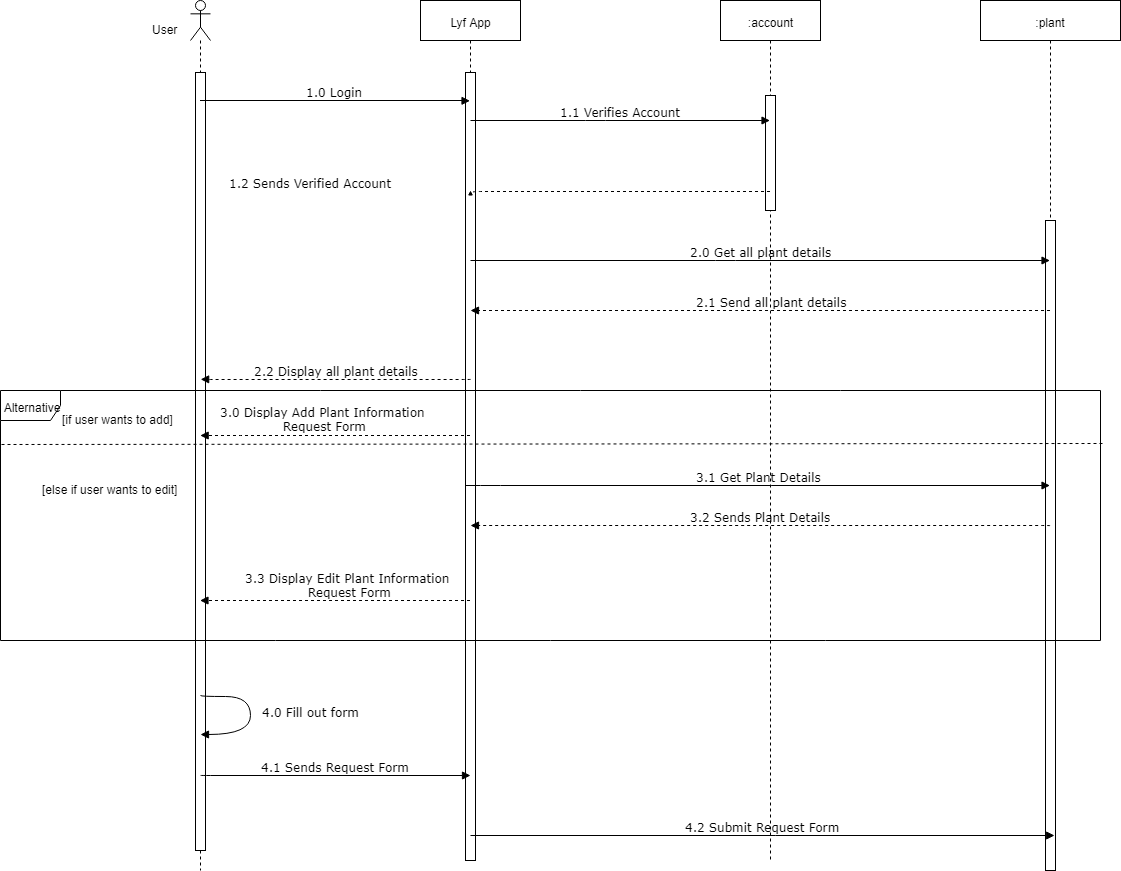

The diagram above was exported from draw.io. Its source (the exported page's mxGraphModel, read from the mxfile embedded in the PNG):
<mxGraphModel dx="1607" dy="849" grid="1" gridSize="10" guides="1" tooltips="1" connect="1" arrows="1" fold="1" page="1" pageScale="1" pageWidth="850" pageHeight="1100" math="0" shadow="0">
  <root>
    <mxCell id="0" />
    <mxCell id="1" parent="0" />
    <mxCell id="tB9qsoGlvofpHfJNz7n6-5" value="Lyf App" style="shape=umlLifeline;perimeter=lifelinePerimeter;whiteSpace=wrap;html=1;container=1;collapsible=0;recursiveResize=0;outlineConnect=0;" parent="1" vertex="1">
      <mxGeometry x="420" y="170" width="100" height="860" as="geometry" />
    </mxCell>
    <mxCell id="5TGLQtXTa0AP0dlVpr4Y-24" value="" style="html=1;points=[];perimeter=orthogonalPerimeter;" parent="tB9qsoGlvofpHfJNz7n6-5" vertex="1">
      <mxGeometry x="45" y="72" width="10" height="788" as="geometry" />
    </mxCell>
    <mxCell id="tB9qsoGlvofpHfJNz7n6-7" value="" style="shape=umlLifeline;participant=umlActor;perimeter=lifelinePerimeter;whiteSpace=wrap;html=1;container=1;collapsible=0;recursiveResize=0;verticalAlign=top;spacingTop=36;labelBackgroundColor=#ffffff;outlineConnect=0;" parent="1" vertex="1">
      <mxGeometry x="190" y="170" width="20" height="870" as="geometry" />
    </mxCell>
    <mxCell id="5TGLQtXTa0AP0dlVpr4Y-23" value="" style="html=1;points=[];perimeter=orthogonalPerimeter;" parent="tB9qsoGlvofpHfJNz7n6-7" vertex="1">
      <mxGeometry x="5" y="72" width="10" height="778" as="geometry" />
    </mxCell>
    <mxCell id="tB9qsoGlvofpHfJNz7n6-8" value="User" style="text;html=1;resizable=0;points=[];autosize=1;align=left;verticalAlign=top;spacingTop=-4;" parent="1" vertex="1">
      <mxGeometry x="150" y="190" width="40" height="10" as="geometry" />
    </mxCell>
    <mxCell id="tB9qsoGlvofpHfJNz7n6-9" value=":plant" style="shape=umlLifeline;perimeter=lifelinePerimeter;whiteSpace=wrap;html=1;container=1;collapsible=0;recursiveResize=0;outlineConnect=0;" parent="1" vertex="1">
      <mxGeometry x="980" y="170" width="140" height="870" as="geometry" />
    </mxCell>
    <mxCell id="5TGLQtXTa0AP0dlVpr4Y-25" value="" style="html=1;points=[];perimeter=orthogonalPerimeter;" parent="tB9qsoGlvofpHfJNz7n6-9" vertex="1">
      <mxGeometry x="65" y="220" width="10" height="650" as="geometry" />
    </mxCell>
    <mxCell id="tB9qsoGlvofpHfJNz7n6-34" value=":account" style="shape=umlLifeline;perimeter=lifelinePerimeter;whiteSpace=wrap;html=1;container=1;collapsible=0;recursiveResize=0;outlineConnect=0;" parent="1" vertex="1">
      <mxGeometry x="720" y="170" width="100" height="860" as="geometry" />
    </mxCell>
    <mxCell id="tB9qsoGlvofpHfJNz7n6-50" value="" style="html=1;points=[];perimeter=orthogonalPerimeter;" parent="tB9qsoGlvofpHfJNz7n6-34" vertex="1">
      <mxGeometry x="45" y="95" width="10" height="115" as="geometry" />
    </mxCell>
    <mxCell id="tB9qsoGlvofpHfJNz7n6-35" value="1.0 Login" style="html=1;verticalAlign=bottom;endArrow=block;labelBackgroundColor=none;fontFamily=Verdana;fontSize=12;edgeStyle=elbowEdgeStyle;elbow=vertical;" parent="1" source="tB9qsoGlvofpHfJNz7n6-7" edge="1">
      <mxGeometry relative="1" as="geometry">
        <mxPoint x="205" y="270.55172413793105" as="sourcePoint" />
        <mxPoint x="469.5" y="270.3333333333335" as="targetPoint" />
      </mxGeometry>
    </mxCell>
    <mxCell id="tB9qsoGlvofpHfJNz7n6-36" value="1.1 Verifies Account" style="html=1;verticalAlign=bottom;endArrow=block;labelBackgroundColor=none;fontFamily=Verdana;fontSize=12;edgeStyle=elbowEdgeStyle;elbow=vertical;" parent="1" target="tB9qsoGlvofpHfJNz7n6-34" edge="1">
      <mxGeometry relative="1" as="geometry">
        <mxPoint x="470" y="290" as="sourcePoint" />
        <mxPoint x="739.5" y="290.3333333333335" as="targetPoint" />
      </mxGeometry>
    </mxCell>
    <mxCell id="tB9qsoGlvofpHfJNz7n6-41" value="1.2 Sends Verified Account&lt;br&gt;" style="html=1;verticalAlign=bottom;endArrow=block;labelBackgroundColor=none;fontFamily=Verdana;fontSize=12;edgeStyle=elbowEdgeStyle;elbow=vertical;dashed=1;" parent="1" source="tB9qsoGlvofpHfJNz7n6-34" edge="1">
      <mxGeometry x="1" y="160" relative="1" as="geometry">
        <mxPoint x="739.5" y="360.30952380952385" as="sourcePoint" />
        <mxPoint x="470" y="360.5" as="targetPoint" />
        <mxPoint as="offset" />
      </mxGeometry>
    </mxCell>
    <mxCell id="5TGLQtXTa0AP0dlVpr4Y-3" value="3.0 Display Add Plant Information&lt;br&gt;&amp;nbsp;Request Form&lt;br&gt;" style="html=1;verticalAlign=bottom;endArrow=block;labelBackgroundColor=none;fontFamily=Verdana;fontSize=12;edgeStyle=elbowEdgeStyle;elbow=vertical;dashed=1;" parent="1" edge="1">
      <mxGeometry x="0.0963" y="-1" relative="1" as="geometry">
        <mxPoint x="469.5" y="605" as="sourcePoint" />
        <mxPoint x="199.66666666666652" y="605" as="targetPoint" />
        <Array as="points">
          <mxPoint x="230" y="605" />
          <mxPoint x="210" y="566" />
        </Array>
        <mxPoint as="offset" />
      </mxGeometry>
    </mxCell>
    <mxCell id="5TGLQtXTa0AP0dlVpr4Y-4" value="3.1 Get Plant Details" style="html=1;verticalAlign=bottom;endArrow=block;labelBackgroundColor=none;fontFamily=Verdana;fontSize=12;edgeStyle=elbowEdgeStyle;elbow=vertical;" parent="1" edge="1">
      <mxGeometry relative="1" as="geometry">
        <mxPoint x="465.5" y="655.0000000000001" as="sourcePoint" />
        <mxPoint x="1049.5" y="655" as="targetPoint" />
        <Array as="points">
          <mxPoint x="490" y="655" />
        </Array>
      </mxGeometry>
    </mxCell>
    <mxCell id="5TGLQtXTa0AP0dlVpr4Y-5" value="3.3 Display Edit Plant Information &lt;br&gt;Request Form&lt;br&gt;" style="html=1;verticalAlign=bottom;endArrow=block;labelBackgroundColor=none;fontFamily=Verdana;fontSize=12;edgeStyle=elbowEdgeStyle;elbow=vertical;dashed=1;" parent="1" source="tB9qsoGlvofpHfJNz7n6-5" target="tB9qsoGlvofpHfJNz7n6-7" edge="1">
      <mxGeometry x="-0.1143" relative="1" as="geometry">
        <mxPoint x="457.5" y="746.1666666666667" as="sourcePoint" />
        <mxPoint x="187.81034482758605" y="746" as="targetPoint" />
        <Array as="points">
          <mxPoint x="390" y="770" />
          <mxPoint x="470" y="760" />
        </Array>
        <mxPoint as="offset" />
      </mxGeometry>
    </mxCell>
    <mxCell id="5TGLQtXTa0AP0dlVpr4Y-6" value="4.0 Fill out form" style="html=1;verticalAlign=bottom;endArrow=block;labelBackgroundColor=none;fontFamily=Verdana;fontSize=12;elbow=vertical;edgeStyle=orthogonalEdgeStyle;curved=1;" parent="1" edge="1">
      <mxGeometry x="0.0791" y="60" relative="1" as="geometry">
        <mxPoint x="200.16666666666697" y="865" as="sourcePoint" />
        <mxPoint x="200.16666666666697" y="904.1666666666667" as="targetPoint" />
        <Array as="points">
          <mxPoint x="250" y="865.5" />
          <mxPoint x="250" y="904.5" />
        </Array>
        <mxPoint as="offset" />
      </mxGeometry>
    </mxCell>
    <mxCell id="5TGLQtXTa0AP0dlVpr4Y-7" value="4.1 Sends Request Form" style="html=1;verticalAlign=bottom;endArrow=block;labelBackgroundColor=none;fontFamily=Verdana;fontSize=12;edgeStyle=elbowEdgeStyle;elbow=vertical;" parent="1" edge="1">
      <mxGeometry relative="1" as="geometry">
        <mxPoint x="200.16666666666652" y="944.8333333333334" as="sourcePoint" />
        <mxPoint x="470" y="945" as="targetPoint" />
      </mxGeometry>
    </mxCell>
    <mxCell id="5TGLQtXTa0AP0dlVpr4Y-8" value="4.2 Submit Request Form" style="html=1;verticalAlign=bottom;endArrow=block;labelBackgroundColor=none;fontFamily=Verdana;fontSize=12;edgeStyle=elbowEdgeStyle;elbow=vertical;" parent="1" edge="1">
      <mxGeometry relative="1" as="geometry">
        <mxPoint x="470" y="1005" as="sourcePoint" />
        <mxPoint x="1054" y="1005" as="targetPoint" />
        <Array as="points">
          <mxPoint x="494.5" y="1005" />
        </Array>
      </mxGeometry>
    </mxCell>
    <mxCell id="5TGLQtXTa0AP0dlVpr4Y-11" value="[if user wants to add]" style="text;html=1;resizable=0;points=[];autosize=1;align=left;verticalAlign=top;spacingTop=-4;" parent="1" vertex="1">
      <mxGeometry x="60" y="580" width="130" height="10" as="geometry" />
    </mxCell>
    <mxCell id="5TGLQtXTa0AP0dlVpr4Y-12" value="[else if user wants to edit]" style="text;html=1;resizable=0;points=[];autosize=1;align=left;verticalAlign=top;spacingTop=-4;" parent="1" vertex="1">
      <mxGeometry x="40" y="650" width="150" height="10" as="geometry" />
    </mxCell>
    <mxCell id="5TGLQtXTa0AP0dlVpr4Y-13" value="3.2 Sends Plant Details&lt;br&gt;" style="html=1;verticalAlign=bottom;endArrow=block;labelBackgroundColor=none;fontFamily=Verdana;fontSize=12;edgeStyle=elbowEdgeStyle;elbow=vertical;dashed=1;" parent="1" edge="1">
      <mxGeometry relative="1" as="geometry">
        <mxPoint x="1049.5" y="695.3333333333335" as="sourcePoint" />
        <mxPoint x="470" y="695" as="targetPoint" />
      </mxGeometry>
    </mxCell>
    <mxCell id="5TGLQtXTa0AP0dlVpr4Y-14" value="2.0 Get all plant details" style="html=1;verticalAlign=bottom;endArrow=block;labelBackgroundColor=none;fontFamily=Verdana;fontSize=12;edgeStyle=elbowEdgeStyle;elbow=vertical;" parent="1" target="tB9qsoGlvofpHfJNz7n6-9" edge="1">
      <mxGeometry relative="1" as="geometry">
        <mxPoint x="470" y="430" as="sourcePoint" />
        <mxPoint x="769.5" y="430.33333333333337" as="targetPoint" />
      </mxGeometry>
    </mxCell>
    <mxCell id="5TGLQtXTa0AP0dlVpr4Y-17" value="2.1 Send all plant details&lt;br&gt;" style="html=1;verticalAlign=bottom;endArrow=block;labelBackgroundColor=none;fontFamily=Verdana;fontSize=12;edgeStyle=elbowEdgeStyle;elbow=vertical;dashed=1;" parent="1" source="tB9qsoGlvofpHfJNz7n6-9" edge="1">
      <mxGeometry x="0.1199" y="-45" relative="1" as="geometry">
        <mxPoint x="769.5" y="479.8333333333335" as="sourcePoint" />
        <mxPoint x="470" y="480" as="targetPoint" />
        <mxPoint x="45" y="45" as="offset" />
      </mxGeometry>
    </mxCell>
    <mxCell id="5TGLQtXTa0AP0dlVpr4Y-19" value="2.2 Display all plant details" style="html=1;verticalAlign=bottom;endArrow=block;labelBackgroundColor=none;fontFamily=Verdana;fontSize=12;edgeStyle=elbowEdgeStyle;elbow=vertical;dashed=1;" parent="1" edge="1">
      <mxGeometry relative="1" as="geometry">
        <mxPoint x="470" y="548.8333333333336" as="sourcePoint" />
        <mxPoint x="200.16666666666652" y="548.8333333333334" as="targetPoint" />
      </mxGeometry>
    </mxCell>
    <mxCell id="5TGLQtXTa0AP0dlVpr4Y-21" value="Alternative" style="shape=umlFrame;whiteSpace=wrap;html=1;" parent="1" vertex="1">
      <mxGeometry y="560" width="1100" height="250" as="geometry" />
    </mxCell>
    <mxCell id="5TGLQtXTa0AP0dlVpr4Y-22" value="" style="endArrow=none;dashed=1;html=1;exitX=1.002;exitY=0.213;exitDx=0;exitDy=0;exitPerimeter=0;" parent="1" source="5TGLQtXTa0AP0dlVpr4Y-21" edge="1">
      <mxGeometry width="50" height="50" relative="1" as="geometry">
        <mxPoint x="-120" y="720" as="sourcePoint" />
        <mxPoint y="614" as="targetPoint" />
      </mxGeometry>
    </mxCell>
  </root>
</mxGraphModel>